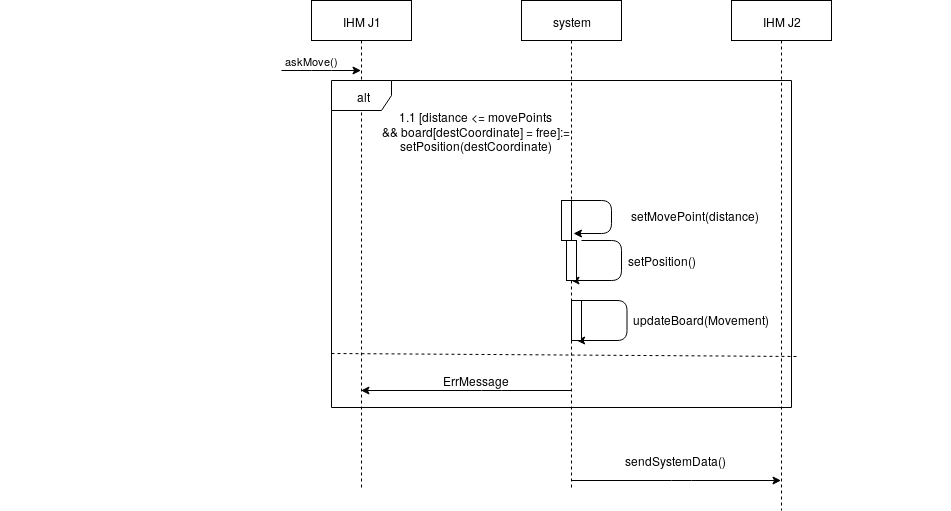

The diagram above was exported from draw.io. Its source (the exported page's mxGraphModel, read from the mxfile embedded in the PNG):
<mxGraphModel dx="1261" dy="769" grid="0" gridSize="10" guides="1" tooltips="1" connect="1" arrows="1" fold="1" page="1" pageScale="1" pageWidth="827" pageHeight="1169" math="0" shadow="0">
  <root>
    <mxCell id="0" />
    <mxCell id="1" parent="0" />
    <mxCell id="JFmGR6ztUVQjxqZTNiTI-1" value="&lt;div&gt;IHM J1&lt;/div&gt;" style="shape=umlLifeline;perimeter=lifelinePerimeter;whiteSpace=wrap;html=1;container=1;collapsible=0;recursiveResize=0;outlineConnect=0;" parent="1" vertex="1">
      <mxGeometry x="50" y="20" width="100" height="490" as="geometry" />
    </mxCell>
    <mxCell id="JFmGR6ztUVQjxqZTNiTI-2" value="IHM J2" style="shape=umlLifeline;perimeter=lifelinePerimeter;whiteSpace=wrap;html=1;container=1;collapsible=0;recursiveResize=0;outlineConnect=0;" parent="1" vertex="1">
      <mxGeometry x="470" y="20" width="100" height="510" as="geometry" />
    </mxCell>
    <mxCell id="JFmGR6ztUVQjxqZTNiTI-3" value="system" style="shape=umlLifeline;perimeter=lifelinePerimeter;whiteSpace=wrap;html=1;container=1;collapsible=0;recursiveResize=0;outlineConnect=0;" parent="1" vertex="1">
      <mxGeometry x="260" y="20" width="100" height="490" as="geometry" />
    </mxCell>
    <mxCell id="JFmGR6ztUVQjxqZTNiTI-6" value="askMove()" style="endArrow=classic;html=1;" parent="1" target="JFmGR6ztUVQjxqZTNiTI-1" edge="1">
      <mxGeometry x="-0.2453" y="10" width="50" height="50" relative="1" as="geometry">
        <mxPoint x="20" y="90" as="sourcePoint" />
        <mxPoint x="80" y="90" as="targetPoint" />
        <mxPoint as="offset" />
        <Array as="points">
          <mxPoint x="60" y="90" />
        </Array>
      </mxGeometry>
    </mxCell>
    <mxCell id="JFmGR6ztUVQjxqZTNiTI-7" value="alt" style="shape=umlFrame;whiteSpace=wrap;html=1;" parent="1" vertex="1">
      <mxGeometry x="70" y="100" width="460" height="327" as="geometry" />
    </mxCell>
    <mxCell id="JFmGR6ztUVQjxqZTNiTI-10" value="setMovePoint(distance)" style="text;html=1;strokeColor=none;fillColor=none;align=center;verticalAlign=middle;whiteSpace=wrap;rounded=0;" parent="1" vertex="1">
      <mxGeometry x="412.5" y="225" width="40" height="20" as="geometry" />
    </mxCell>
    <mxCell id="JFmGR6ztUVQjxqZTNiTI-15" value="" style="endArrow=classic;html=1;entryX=1.22;entryY=0.815;entryDx=0;entryDy=0;entryPerimeter=0;" parent="1" source="JFmGR6ztUVQjxqZTNiTI-3" target="Qq37_26aY2bEc4Y_aupm-1" edge="1">
      <mxGeometry width="50" height="50" relative="1" as="geometry">
        <mxPoint x="360" y="270" as="sourcePoint" />
        <mxPoint x="320" y="253" as="targetPoint" />
        <Array as="points">
          <mxPoint x="350" y="220" />
          <mxPoint x="350" y="253" />
        </Array>
      </mxGeometry>
    </mxCell>
    <mxCell id="JFmGR6ztUVQjxqZTNiTI-16" value="setPosition()" style="text;html=1;strokeColor=none;fillColor=none;align=center;verticalAlign=middle;whiteSpace=wrap;rounded=0;" parent="1" vertex="1">
      <mxGeometry x="380" y="270" width="40" height="20" as="geometry" />
    </mxCell>
    <mxCell id="JFmGR6ztUVQjxqZTNiTI-17" value="" style="endArrow=classic;html=1;" parent="1" target="JFmGR6ztUVQjxqZTNiTI-3" edge="1">
      <mxGeometry width="50" height="50" relative="1" as="geometry">
        <mxPoint x="320" y="260" as="sourcePoint" />
        <mxPoint x="380" y="320" as="targetPoint" />
        <Array as="points">
          <mxPoint x="360" y="260" />
          <mxPoint x="360" y="300" />
        </Array>
      </mxGeometry>
    </mxCell>
    <mxCell id="JFmGR6ztUVQjxqZTNiTI-19" value="" style="endArrow=classic;html=1;" parent="1" source="JFmGR6ztUVQjxqZTNiTI-3" target="JFmGR6ztUVQjxqZTNiTI-2" edge="1">
      <mxGeometry width="50" height="50" relative="1" as="geometry">
        <mxPoint x="310" y="440" as="sourcePoint" />
        <mxPoint x="450" y="400" as="targetPoint" />
        <Array as="points">
          <mxPoint x="420" y="500" />
        </Array>
      </mxGeometry>
    </mxCell>
    <mxCell id="JFmGR6ztUVQjxqZTNiTI-20" value="sendSystemData()" style="text;html=1;strokeColor=none;fillColor=none;align=center;verticalAlign=middle;whiteSpace=wrap;rounded=0;" parent="1" vertex="1">
      <mxGeometry x="393" y="470" width="40" height="20" as="geometry" />
    </mxCell>
    <mxCell id="JFmGR6ztUVQjxqZTNiTI-22" value="ErrMessage" style="text;html=1;strokeColor=none;fillColor=none;align=center;verticalAlign=middle;whiteSpace=wrap;rounded=0;" parent="1" vertex="1">
      <mxGeometry x="194" y="390" width="40" height="20" as="geometry" />
    </mxCell>
    <mxCell id="Qq37_26aY2bEc4Y_aupm-1" value="" style="html=1;points=[];perimeter=orthogonalPerimeter;" parent="1" vertex="1">
      <mxGeometry x="300" y="220" width="10" height="40" as="geometry" />
    </mxCell>
    <mxCell id="Qq37_26aY2bEc4Y_aupm-3" value="" style="html=1;points=[];perimeter=orthogonalPerimeter;" parent="1" vertex="1">
      <mxGeometry x="305" y="260" width="10" height="40" as="geometry" />
    </mxCell>
    <mxCell id="AjpEFxZfD5E3vstkPD_0-1" value="&lt;div&gt;1.1 [distance &amp;lt;= movePoints &lt;br&gt;&lt;/div&gt;&lt;div&gt;&amp;amp;&amp;amp; board[destCoordinate] = free]:=&lt;/div&gt;&lt;div&gt; setPosition(destCoordinate)&lt;/div&gt;" style="text;html=1;strokeColor=none;fillColor=none;align=center;verticalAlign=middle;whiteSpace=wrap;rounded=0;" parent="1" vertex="1">
      <mxGeometry x="-261" y="140" width="950" height="20" as="geometry" />
    </mxCell>
    <mxCell id="AjpEFxZfD5E3vstkPD_0-7" value="" style="endArrow=classic;html=1;" parent="1" source="JFmGR6ztUVQjxqZTNiTI-3" edge="1">
      <mxGeometry width="50" height="50" relative="1" as="geometry">
        <mxPoint x="325.5" y="319.9999999999999" as="sourcePoint" />
        <mxPoint x="315.1666666666665" y="359.9999999999999" as="targetPoint" />
        <Array as="points">
          <mxPoint x="365.5" y="320" />
          <mxPoint x="365.5" y="360" />
        </Array>
      </mxGeometry>
    </mxCell>
    <mxCell id="AjpEFxZfD5E3vstkPD_0-8" value="" style="html=1;points=[];perimeter=orthogonalPerimeter;" parent="1" vertex="1">
      <mxGeometry x="310" y="320" width="10" height="40" as="geometry" />
    </mxCell>
    <mxCell id="AjpEFxZfD5E3vstkPD_0-9" value="updateBoard(Movement)" style="text;html=1;resizable=0;points=[];autosize=1;align=left;verticalAlign=top;spacingTop=-4;" parent="1" vertex="1">
      <mxGeometry x="370" y="330" width="150" height="20" as="geometry" />
    </mxCell>
    <mxCell id="AjpEFxZfD5E3vstkPD_0-13" value="" style="endArrow=none;dashed=1;html=1;entryX=1.013;entryY=0.844;entryDx=0;entryDy=0;entryPerimeter=0;exitX=0;exitY=0.835;exitDx=0;exitDy=0;exitPerimeter=0;" parent="1" source="JFmGR6ztUVQjxqZTNiTI-7" target="JFmGR6ztUVQjxqZTNiTI-7" edge="1">
      <mxGeometry width="50" height="50" relative="1" as="geometry">
        <mxPoint x="100" y="380" as="sourcePoint" />
        <mxPoint x="470" y="380" as="targetPoint" />
      </mxGeometry>
    </mxCell>
    <mxCell id="AjpEFxZfD5E3vstkPD_0-14" value="" style="endArrow=classic;html=1;" parent="1" source="JFmGR6ztUVQjxqZTNiTI-3" target="JFmGR6ztUVQjxqZTNiTI-1" edge="1">
      <mxGeometry width="50" height="50" relative="1" as="geometry">
        <mxPoint x="-220" y="560" as="sourcePoint" />
        <mxPoint x="-170" y="510" as="targetPoint" />
        <Array as="points">
          <mxPoint x="230" y="410" />
        </Array>
      </mxGeometry>
    </mxCell>
  </root>
</mxGraphModel>